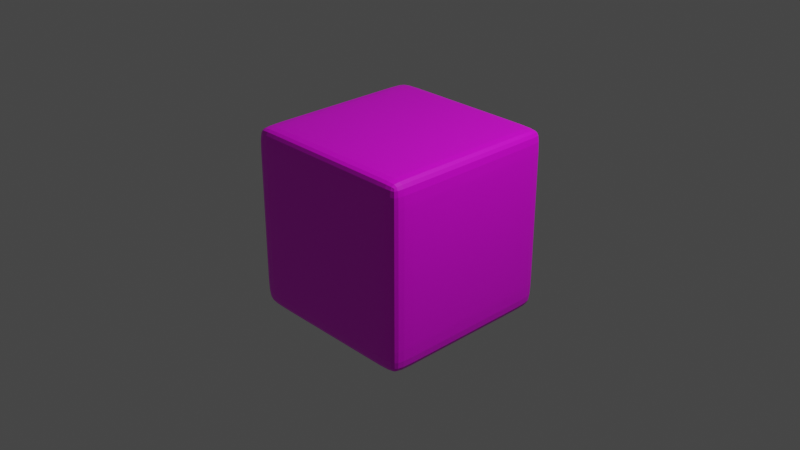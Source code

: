 # Source: e8.blend  (saved by Blender 2.82.7; exported with 4.5.12 LTS)
import bpy
from mathutils import Matrix  # noqa: F401  (used for matrix-valued properties, if any)

bpy.ops.wm.read_factory_settings(use_empty=True)
scene = bpy.context.scene
scene.name = 'Scene'

# ---- collections
col_collection = bpy.data.collections.new('Collection'); scene.collection.children.link(col_collection)

# ---- images (referenced by path relative to the original .blend; pixels are not part of the script)
import os
ASSET_DIR = os.environ.get("B2B_ASSET_DIR", "")  # directory of the original .blend (textures are referenced by path, not embedded)
HERE = os.path.dirname(os.path.abspath(__file__))  # packed textures are extracted next to this script under _unpacked/

def load_image(name, relpath, width, height, colorspace="sRGB"):
    """Load a texture the original file referenced (path relative to the .blend, or extracted next to this script)."""
    p = next((c for c in (os.path.join(HERE, relpath), os.path.join(ASSET_DIR, relpath)) if relpath and os.path.exists(c)), "")
    if p:
        img = bpy.data.images.load(p, check_existing=True)
        img.name = name
    else:  # same state as the original file: an image datablock whose file is absent (Cycles renders it pink)
        img = bpy.data.images.new(name, width, height)
        img.source = "FILE"
        img.filepath = "//" + (relpath or name)
    img.colorspace_settings.name = colorspace
    return img
img_e8_png = load_image('E8.png', 'E8.png', 1024, 1024, 'sRGB')

# ---- materials (node trees are filled in below, after node groups)
mat_mate8 = bpy.data.materials.new('matE8')
mat_mate8.alpha_threshold = 0.0
mat_mate8.line_color = (0.0, 0.0, 0.0, 1.0)

# ---- material node trees
mat_mate8.use_nodes = True; mat_mate8.node_tree.nodes.clear()
_N = mat_mate8.node_tree.nodes; _L = mat_mate8.node_tree.links
n0 = _N.new('ShaderNodeOutputMaterial'); n0.name = 'Material Output'; n0.location = (300, 300)
n1 = _N.new('ShaderNodeBsdfPrincipled'); n1.name = 'Principled BSDF'; n1.location = (10, 300)
n1.distribution = 'GGX'
n1.subsurface_method = 'BURLEY'
n1.inputs[2].default_value = 0.4
n1.inputs[3].default_value = 1.45
n1.inputs[27].default_value = (0.0, 0.0, 0.0, 1.0)
n1.inputs[28].default_value = 1.0
n2 = _N.new('ShaderNodeTexImage'); n2.name = 'Image Texture'; n2.location = (-315, 191)
n2.image = img_e8_png
_L.new(n1.outputs[0], n0.inputs[0])
_L.new(n2.outputs[0], n1.inputs[0])
n0.is_active_output = True

# ---- world
world_world = bpy.data.worlds.new('World'); scene.world = world_world
world_world.use_nodes = True; world_world.node_tree.nodes.clear()
_N = world_world.node_tree.nodes; _L = world_world.node_tree.links
n0 = _N.new('ShaderNodeOutputWorld'); n0.name = 'World Output'; n0.location = (300, 300)
n1 = _N.new('ShaderNodeBackground'); n1.name = 'Background'; n1.location = (10, 300)
n1.inputs[0].default_value = (0.05088, 0.05088, 0.05088, 1.0)
_L.new(n1.outputs[0], n0.inputs[0])
n0.is_active_output = True
world_world.color = (0.05088, 0.05088, 0.05088)
world_world.use_sun_shadow = False
world_world.sun_shadow_jitter_overblur = 0.0

# ---- cameras
cam_camera = bpy.data.cameras.new('Camera')
cam_camera.clip_end = 100.0
cam_camera.ortho_scale = 7.314

# ---- lights
light_light = bpy.data.lights.new('Light', 'POINT')
light_light.transmission_factor = 0.0
light_light.energy = 1000.0
light_light.shadow_soft_size = 0.1
light_light.shadow_maximum_resolution = 0.006
light_light.use_absolute_resolution = True

# ---- meshes
me_cube = bpy.data.meshes.new('Cube')
me_cube.from_pydata([(1.0, 1.0, 1.0), (1.0, 1.0, -1.0), (1.0, -1.0, 1.0), (1.0, -1.0, -1.0), (-1.0, 1.0, 1.0), (-1.0, 1.0, -1.0), (-1.0, -1.0, 1.0), (-1.0, -1.0, -1.0), (-1.0, 0.8002, -1.0), (1.0, 0.8002, 1.0), (-1.0, 0.8002, 1.0), (1.0, 0.8002, -1.0), (-1.0, -0.8115, -1.0), (1.0, -0.8115, 1.0), (-1.0, -0.8115, 1.0), (1.0, -0.8115, -1.0), (1.0, 1.0, 0.7961), (-1.0, -1.0, 0.7961), (1.0, -1.0, 0.7961), (-1.0, 1.0, 0.7961), (1.0, 0.8002, 0.7961), (-1.0, 0.8002, 0.7961), (-1.0, -0.8115, 0.7961), (1.0, -0.8115, 0.7961), (1.0, 1.0, -0.7552), (1.0, -1.0, -0.7552), (-1.0, 1.0, -0.7552), (1.0, 0.8002, -0.7552), (-1.0, 0.8002, -0.7552), (-1.0, -0.8115, -0.7552), (1.0, -0.8115, -0.7552), (-1.0, -1.0, -0.7552), (0.7928, 1.0, -1.0), (0.7928, -1.0, 1.0), (0.7928, -1.0, -1.0), (0.7928, 1.0, 1.0), (0.7928, 0.8002, -1.0), (0.7928, 0.8002, 1.0), (0.7928, -0.8115, -1.0), (0.7928, -0.8115, 1.0), (0.7928, 1.0, 0.7961), (0.7928, -1.0, 0.7961), (0.7928, -1.0, -0.7552), (0.7928, 1.0, -0.7552), (-0.7423, 1.0, -1.0), (-0.7423, -1.0, 1.0), (-0.7423, 0.8002, -1.0), (-0.7423, -0.8115, -1.0), (-0.7423, -1.0, 0.7961), (-0.7423, -1.0, -0.7552), (-0.7423, -1.0, -1.0), (-0.7423, 1.0, 1.0), (-0.7423, 0.8002, 1.0), (-0.7423, -0.8115, 1.0), (-0.7423, 1.0, 0.7961), (-0.7423, 1.0, -0.7552)], [], [(53, 14, 6, 45), (48, 45, 6, 17), (21, 10, 4, 19), (38, 15, 3, 34), (23, 13, 2, 18), (40, 35, 0, 16), (16, 0, 9, 20), (32, 1, 11, 36), (22, 14, 10, 21), (51, 4, 10, 52), (17, 6, 14, 22), (20, 9, 13, 23), (36, 11, 15, 38), (52, 10, 14, 53), (27, 20, 23, 30), (31, 17, 22, 29), (29, 22, 21, 28), (24, 16, 20, 27), (43, 40, 16, 24), (30, 23, 18, 25), (28, 21, 19, 26), (49, 48, 17, 31), (50, 49, 31, 7), (8, 28, 26, 5), (15, 30, 25, 3), (32, 43, 24, 1), (1, 24, 27, 11), (12, 29, 28, 8), (7, 31, 29, 12), (11, 27, 30, 15), (44, 55, 43, 32), (3, 25, 42, 34), (25, 18, 41, 42), (55, 54, 40, 43), (9, 37, 39, 13), (46, 36, 38, 47), (0, 35, 37, 9), (44, 32, 36, 46), (54, 51, 35, 40), (47, 38, 34, 50), (18, 2, 33, 41), (13, 39, 33, 2), (12, 47, 50, 7), (19, 4, 51, 54), (5, 44, 46, 8), (8, 46, 47, 12), (26, 19, 54, 55), (5, 26, 55, 44), (34, 42, 49, 50), (42, 41, 48, 49), (37, 52, 53, 39), (35, 51, 52, 37), (41, 33, 45, 48), (39, 53, 45, 33)])
_uv = me_cube.uv_layers.new(name='UVMap')
_uv.uv.foreach_set('vector', [0.8428, 0.7264, 0.875, 0.7264, 0.875, 0.75, 0.8428, 0.75, 0.5995, 0.9678, 0.625, 0.9678, 0.625, 1.0, 0.5995, 1.0, 0.5995, 0.225, 0.625, 0.225, 0.625, 0.25, 0.5995, 0.25, 0.3491, 0.7264, 0.375, 0.7264, 0.375, 0.75, 0.3491, 0.75, 0.5995, 0.7264, 0.625, 0.7264, 0.625, 0.75, 0.5995, 0.75, 0.5995, 0.4741, 0.625, 0.4741, 0.625, 0.5, 0.5995, 0.5, 0.5995, 0.5, 0.625, 0.5, 0.625, 0.525, 0.5995, 0.525, 0.3491, 0.5, 0.375, 0.5, 0.375, 0.525, 0.3491, 0.525, 0.5995, 0.02357, 0.625, 0.02357, 0.625, 0.225, 0.5995, 0.225, 0.8428, 0.5, 0.875, 0.5, 0.875, 0.525, 0.8428, 0.525, 0.5995, 0.0, 0.625, 0.0, 0.625, 0.02357, 0.5995, 0.02357, 0.5995, 0.525, 0.625, 0.525, 0.625, 0.7264, 0.5995, 0.7264, 0.3491, 0.525, 0.375, 0.525, 0.375, 0.7264, 0.3491, 0.7264, 0.8428, 0.525, 0.875, 0.525, 0.875, 0.7264, 0.8428, 0.7264, 0.4056, 0.525, 0.5995, 0.525, 0.5995, 0.7264, 0.4056, 0.7264, 0.4056, 0.0, 0.5995, 0.0, 0.5995, 0.02357, 0.4056, 0.02357, 0.4056, 0.02357, 0.5995, 0.02357, 0.5995, 0.225, 0.4056, 0.225, 0.4056, 0.5, 0.5995, 0.5, 0.5995, 0.525, 0.4056, 0.525, 0.4056, 0.4741, 0.5995, 0.4741, 0.5995, 0.5, 0.4056, 0.5, 0.4056, 0.7264, 0.5995, 0.7264, 0.5995, 0.75, 0.4056, 0.75, 0.4056, 0.225, 0.5995, 0.225, 0.5995, 0.25, 0.4056, 0.25, 0.4056, 0.9678, 0.5995, 0.9678, 0.5995, 1.0, 0.4056, 1.0, 0.375, 0.9678, 0.4056, 0.9678, 0.4056, 1.0, 0.375, 1.0, 0.375, 0.225, 0.4056, 0.225, 0.4056, 0.25, 0.375, 0.25, 0.375, 0.7264, 0.4056, 0.7264, 0.4056, 0.75, 0.375, 0.75, 0.375, 0.4741, 0.4056, 0.4741, 0.4056, 0.5, 0.375, 0.5, 0.375, 0.5, 0.4056, 0.5, 0.4056, 0.525, 0.375, 0.525, 0.375, 0.02357, 0.4056, 0.02357, 0.4056, 0.225, 0.375, 0.225, 0.375, 0.0, 0.4056, 0.0, 0.4056, 0.02357, 0.375, 0.02357, 0.375, 0.525, 0.4056, 0.525, 0.4056, 0.7264, 0.375, 0.7264, 0.375, 0.2822, 0.4056, 0.2822, 0.4056, 0.4741, 0.375, 0.4741, 0.375, 0.75, 0.4056, 0.75, 0.4056, 0.7759, 0.375, 0.7759, 0.4056, 0.75, 0.5995, 0.75, 0.5995, 0.7759, 0.4056, 0.7759, 0.4056, 0.2822, 0.5995, 0.2822, 0.5995, 0.4741, 0.4056, 0.4741, 0.625, 0.525, 0.6509, 0.525, 0.6509, 0.7264, 0.625, 0.7264, 0.1572, 0.525, 0.3491, 0.525, 0.3491, 0.7264, 0.1572, 0.7264, 0.625, 0.5, 0.6509, 0.5, 0.6509, 0.525, 0.625, 0.525, 0.1572, 0.5, 0.3491, 0.5, 0.3491, 0.525, 0.1572, 0.525, 0.5995, 0.2822, 0.625, 0.2822, 0.625, 0.4741, 0.5995, 0.4741, 0.1572, 0.7264, 0.3491, 0.7264, 0.3491, 0.75, 0.1572, 0.75, 0.5995, 0.75, 0.625, 0.75, 0.625, 0.7759, 0.5995, 0.7759, 0.625, 0.7264, 0.6509, 0.7264, 0.6509, 0.75, 0.625, 0.75, 0.125, 0.7264, 0.1572, 0.7264, 0.1572, 0.75, 0.125, 0.75, 0.5995, 0.25, 0.625, 0.25, 0.625, 0.2822, 0.5995, 0.2822, 0.125, 0.5, 0.1572, 0.5, 0.1572, 0.525, 0.125, 0.525, 0.125, 0.525, 0.1572, 0.525, 0.1572, 0.7264, 0.125, 0.7264, 0.4056, 0.25, 0.5995, 0.25, 0.5995, 0.2822, 0.4056, 0.2822, 0.375, 0.25, 0.4056, 0.25, 0.4056, 0.2822, 0.375, 0.2822, 0.375, 0.7759, 0.4056, 0.7759, 0.4056, 0.9678, 0.375, 0.9678, 0.4056, 0.7759, 0.5995, 0.7759, 0.5995, 0.9678, 0.4056, 0.9678, 0.6509, 0.525, 0.8428, 0.525, 0.8428, 0.7264, 0.6509, 0.7264, 0.6509, 0.5, 0.8428, 0.5, 0.8428, 0.525, 0.6509, 0.525, 0.5995, 0.7759, 0.625, 0.7759, 0.625, 0.9678, 0.5995, 0.9678, 0.6509, 0.7264, 0.8428, 0.7264, 0.8428, 0.75, 0.6509, 0.75])
me_cube.materials.append(mat_mate8)
me_cube.use_remesh_preserve_volume = False
me_cube.use_remesh_preserve_attributes = False
me_cube.use_mirror_vertex_groups = False
me_cube.update()

# ---- objects
ob_cube = bpy.data.objects.new('Cube', me_cube)
ob_light = bpy.data.objects.new('Light', light_light)
ob_camera = bpy.data.objects.new('Camera', cam_camera)

# ---- transforms, parenting, visibility, modifiers, constraints
ob_cube.location = (0.0, 0.0, 0.0)
ob_cube.lock_rotations_4d = False
ob_cube.empty_display_type = 'ARROWS'
ob_cube.lineart.crease_threshold = 0.0
_m = ob_cube.modifiers.new('Subdivision', 'SUBSURF')
_m.uv_smooth = 'PRESERVE_CORNERS'
_m.levels = 3
_m.show_only_control_edges = False
ob_light.location = (4.076, 1.005, 5.904)
ob_light.rotation_euler = (0.6503, 0.05522, 1.866)
ob_light.lock_rotations_4d = False
ob_light.empty_display_type = 'ARROWS'
ob_light.color = (0.0, 0.0, 0.0, 0.0)
ob_light.lineart.crease_threshold = 0.0
ob_camera.location = (7.359, -6.926, 4.958)
ob_camera.rotation_euler = (1.109, 0.0, 0.8149)
ob_camera.lock_rotations_4d = False
ob_camera.empty_display_type = 'ARROWS'
ob_camera.color = (0.0, 0.0, 0.0, 0.0)
ob_camera.display_type = 'WIRE'
ob_camera.lineart.crease_threshold = 0.0

# ---- collection membership
col_collection.objects.link(ob_cube)
col_collection.objects.link(ob_light)
col_collection.objects.link(ob_camera)

# ---- scene / render settings (as saved in the file)
scene.camera = ob_camera
scene.frame_start = 1; scene.frame_end = 250; scene.frame_set(1)
scene.render.engine = 'CYCLES'
scene.cycles.use_denoising = False
scene.cycles.samples = 128
scene.cycles.sampling_pattern = 'TABULATED_SOBOL'
scene.cycles.use_adaptive_sampling = False
scene.cycles.use_light_tree = False
scene.view_settings.view_transform = 'Filmic'
bpy.context.view_layer.update()
